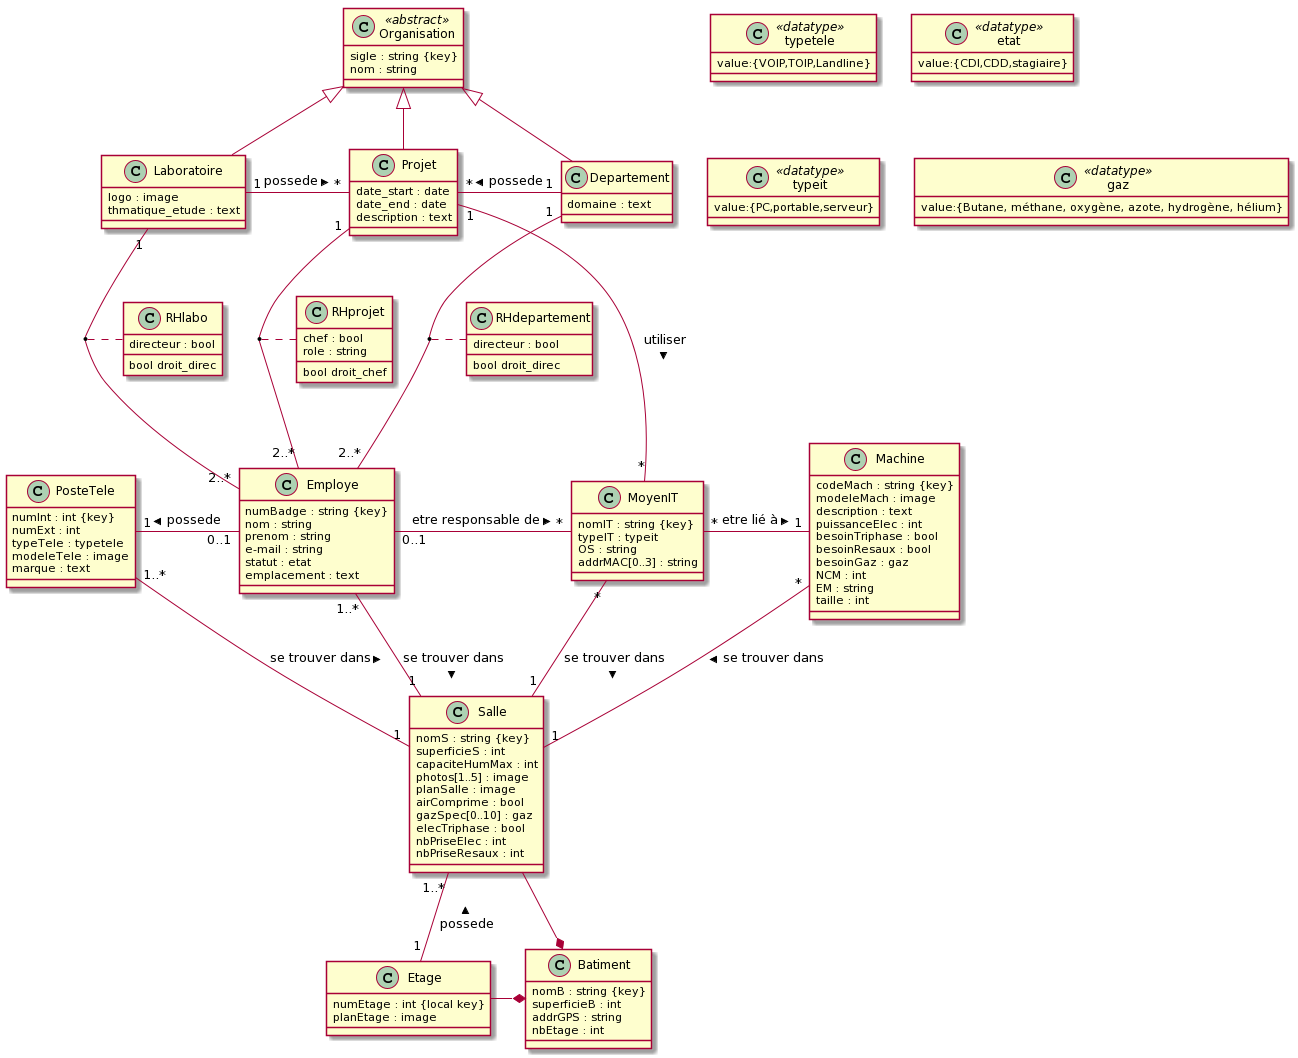

The diagram above was rendered by PlantUML. Its source (embedded in the PNG):
@startuml
class Organisation <<abstract>>{
  sigle : string {key}
  nom : string
}

class Laboratoire{
  logo : image
  thmatique_etude : text
}

class Projet{
  date_start : date
  date_end : date
  description : text
}

class Departement{
  domaine : text
}


class PosteTele{
  numInt : int {key}
  numExt : int
  typeTele : typetele
  modeleTele : image
  marque : text
}

class typetele <<datatype>>{
  value:{VOIP,TOIP,Landline}
}

class Employe{
  numBadge : string {key}
  nom : string
  prenom : string
  e-mail : string
  statut : etat
  emplacement : text
}

class etat <<datatype>>{
  value:{CDI,CDD,stagiaire}
}

class MoyenIT{
  nomIT : string {key}
  typeIT : typeit
  OS : string
  addrMAC[0..3] : string
}

class typeit <<datatype>>{
  value:{PC,portable,serveur}
}

class Machine{
  codeMach : string {key}
  modeleMach : image
  description : text
  puissanceElec : int
  besoinTriphase : bool
  besoinResaux : bool
  besoinGaz : gaz
  NCM : int
  EM : string
  taille : int
}

class gaz <<datatype>>{
  value:{Butane, méthane, oxygène, azote, hydrogène, hélium}
}



class Salle{
  nomS : string {key}
  superficieS : int
  capaciteHumMax : int
  photos[1..5] : image
  planSalle : image
  airComprime : bool
  gazSpec[0..10] : gaz
  elecTriphase : bool
  nbPriseElec : int
  nbPriseResaux : int
}

class Etage{
  numEtage : int {local key}
  planEtage : image
}

class Batiment{
  nomB : string {key}
  superficieB : int
  addrGPS : string
  nbEtage : int
}

class RHlabo{
  directeur : bool
  {method} bool droit_direc
}

class RHdepartement{
  directeur : bool
  {method} bool droit_direc
}

class RHprojet{
  chef : bool
  role : string
  {method} bool droit_chef
}

Organisation <|-- Laboratoire
Organisation <|-- Projet
Organisation <|-- Departement
Laboratoire "1"-"*" Projet : possede >
Projet "*"-"1" Departement : possede <
Laboratoire "1"--"2..*" Employe 
(Laboratoire , Employe) . RHlabo
Projet "1"--"2..*" Employe 
(Projet , Employe) . RHprojet
Projet "1"--"*" MoyenIT : utiliser >
Departement "1"--"2..*" Employe 
(Departement , Employe) . RHdepartement
PosteTele "1"-"0..1" Employe : possede <
Employe "0..1"-"*" MoyenIT : etre responsable de >
MoyenIT "*"-"1" Machine : etre lié à >
PosteTele "1..*"--"1" Salle : se trouver dans >
Employe "1..*"--"1" Salle : se trouver dans >
MoyenIT "*"--"1" Salle : se trouver dans >
Machine "*"--"1" Salle : se trouver dans >
Salle "1..*"--"1" Etage : possede <
Salle -* Batiment
Etage -* Batiment
@enduml